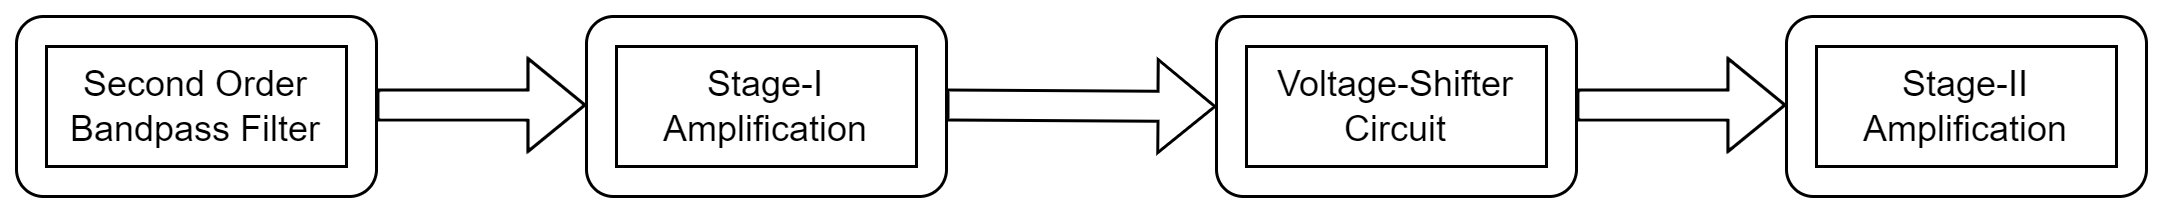

The diagram above was exported from draw.io. Its source (the exported page's mxGraphModel, read from the mxfile embedded in the PNG):
<mxGraphModel dx="1038" dy="649" grid="1" gridSize="10" guides="1" tooltips="1" connect="1" arrows="1" fold="1" page="1" pageScale="1" pageWidth="413" pageHeight="583" math="0" shadow="0">
  <root>
    <mxCell id="0" />
    <mxCell id="1" parent="0" />
    <mxCell id="iURSfr1nQYcNinG_iFwO-1" value="" style="rounded=1;whiteSpace=wrap;html=1;" vertex="1" parent="1">
      <mxGeometry x="20" y="220" width="120" height="60" as="geometry" />
    </mxCell>
    <mxCell id="iURSfr1nQYcNinG_iFwO-2" value="Second Order Bandpass Filter" style="rounded=0;whiteSpace=wrap;html=1;" vertex="1" parent="1">
      <mxGeometry x="30" y="230" width="100" height="40" as="geometry" />
    </mxCell>
    <mxCell id="iURSfr1nQYcNinG_iFwO-3" value="" style="shape=flexArrow;endArrow=classic;html=1;rounded=0;" edge="1" parent="1">
      <mxGeometry width="50" height="50" relative="1" as="geometry">
        <mxPoint x="140" y="249.5" as="sourcePoint" />
        <mxPoint x="210" y="249.5" as="targetPoint" />
      </mxGeometry>
    </mxCell>
    <mxCell id="iURSfr1nQYcNinG_iFwO-4" value="" style="rounded=1;whiteSpace=wrap;html=1;" vertex="1" parent="1">
      <mxGeometry x="210" y="220" width="120" height="60" as="geometry" />
    </mxCell>
    <mxCell id="iURSfr1nQYcNinG_iFwO-5" value="Stage-I&lt;br&gt;Amplification" style="rounded=0;whiteSpace=wrap;html=1;" vertex="1" parent="1">
      <mxGeometry x="220" y="230" width="100" height="40" as="geometry" />
    </mxCell>
    <mxCell id="iURSfr1nQYcNinG_iFwO-6" value="" style="rounded=1;whiteSpace=wrap;html=1;" vertex="1" parent="1">
      <mxGeometry x="420" y="220" width="120" height="60" as="geometry" />
    </mxCell>
    <mxCell id="iURSfr1nQYcNinG_iFwO-7" value="Voltage-Shifter&lt;br&gt;Circuit" style="rounded=0;whiteSpace=wrap;html=1;" vertex="1" parent="1">
      <mxGeometry x="430" y="230" width="100" height="40" as="geometry" />
    </mxCell>
    <mxCell id="iURSfr1nQYcNinG_iFwO-8" value="" style="shape=flexArrow;endArrow=classic;html=1;rounded=0;entryX=0;entryY=0.5;entryDx=0;entryDy=0;" edge="1" parent="1" target="iURSfr1nQYcNinG_iFwO-6">
      <mxGeometry width="50" height="50" relative="1" as="geometry">
        <mxPoint x="330" y="249.5" as="sourcePoint" />
        <mxPoint x="400" y="249.5" as="targetPoint" />
      </mxGeometry>
    </mxCell>
    <mxCell id="iURSfr1nQYcNinG_iFwO-9" value="" style="shape=flexArrow;endArrow=classic;html=1;rounded=0;" edge="1" parent="1">
      <mxGeometry width="50" height="50" relative="1" as="geometry">
        <mxPoint x="540" y="249.5" as="sourcePoint" />
        <mxPoint x="610" y="249.5" as="targetPoint" />
      </mxGeometry>
    </mxCell>
    <mxCell id="iURSfr1nQYcNinG_iFwO-11" value="" style="rounded=1;whiteSpace=wrap;html=1;" vertex="1" parent="1">
      <mxGeometry x="610" y="220" width="120" height="60" as="geometry" />
    </mxCell>
    <mxCell id="iURSfr1nQYcNinG_iFwO-12" value="Stage-II&lt;br&gt;Amplification" style="rounded=0;whiteSpace=wrap;html=1;" vertex="1" parent="1">
      <mxGeometry x="620" y="230" width="100" height="40" as="geometry" />
    </mxCell>
  </root>
</mxGraphModel>